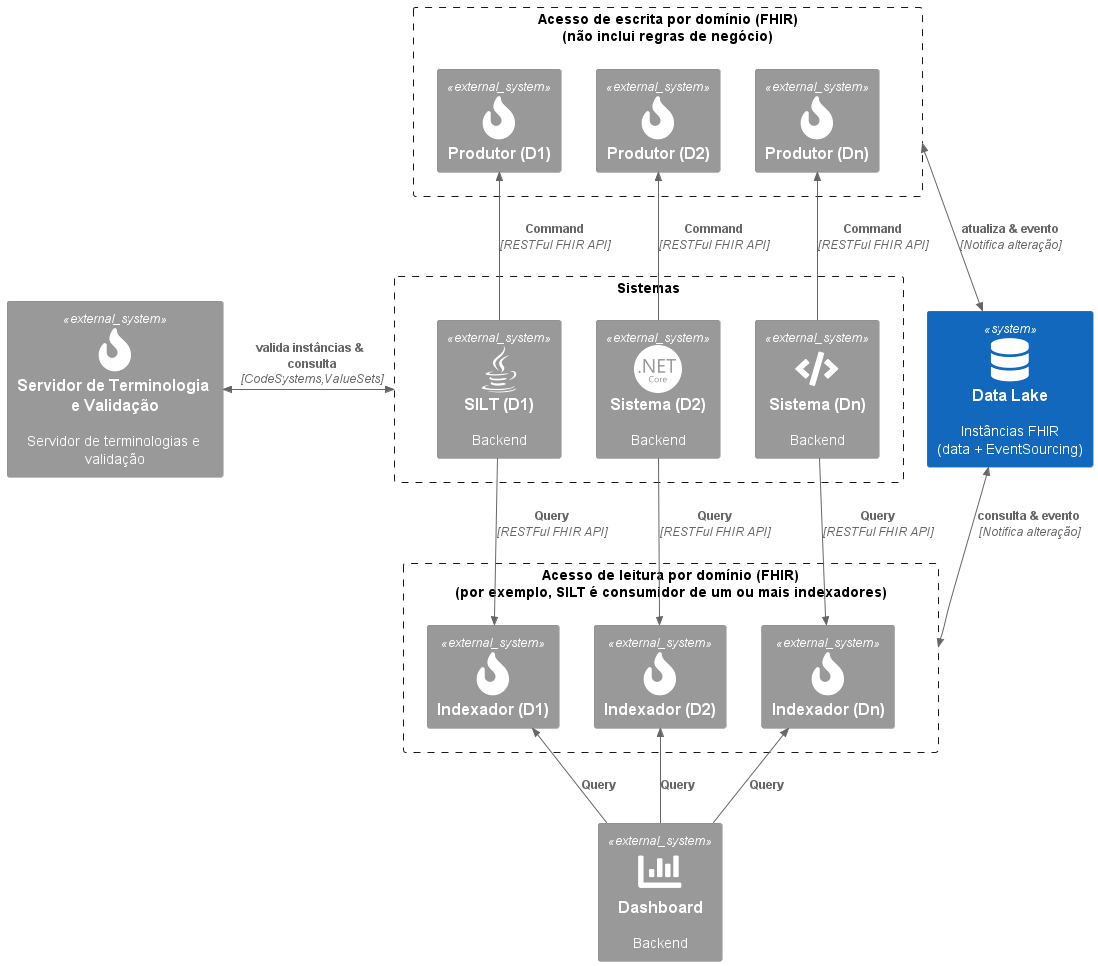

The diagram above was rendered by PlantUML. Its source (embedded in the PNG):
@startuml dl-contexto

!include https://raw.githubusercontent.com/plantuml-stdlib/C4-PlantUML/master/C4_Context.puml

LAYOUT_TOP_DOWN()
!define FONTAWESOME https://raw.githubusercontent.com/tupadr3/plantuml-icon-font-sprites/master/font-awesome-5
!include FONTAWESOME/fire.puml
!include FONTAWESOME/chart_bar.puml
!include FONTAWESOME/code.puml
!include FONTAWESOME/database.puml

!define DEVICONS https://raw.githubusercontent.com/tupadr3/plantuml-icon-font-sprites/master/devicons2
!include DEVICONS/java.puml
!include DEVICONS/dotnetcore.puml


rectangle "Sistemas" as sistemas #line.dashed{

System_Ext(silt, "SILT (D1)", "Backend", $sprite = java)

System_Ext(sistema2, "Sistema (D2)", "Backend", $sprite = dotnetcore)

System_Ext(sistemaN, "Sistema (Dn)", "Backend", $sprite = code)
}


System(dl, "Data Lake",  "Instâncias FHIR\n(data + EventSourcing)", $sprite = database)

System_Ext(tx, "Servidor de Terminologia e Validação",  "Servidor de terminologias e validação", $sprite = fire)

rectangle "Acesso de leitura por domínio (FHIR)\n(por exemplo, SILT é consumidor de um ou mais indexadores)" as leitura #line.dashed {

    System_Ext(consulta1, "Indexador (D1)", $sprite = fire)
    System_Ext(consulta2, "Indexador (D2)", $sprite = fire)
    System_Ext(consultaN, "Indexador (Dn)", $sprite = fire)
}


rectangle "Acesso de escrita por domínio (FHIR)\n(não inclui regras de negócio)" as escrita #line.dashed {
    System_Ext(produtorN, "Produtor (Dn)", $sprite = fire)
    System_Ext(produtor2, "Produtor (D2)", $sprite = fire)
    System_Ext(produtor1, "Produtor (D1)", $sprite = fire)
}

BiRel_U(dl, escrita, "atualiza & evento" , "Notifica alteração")
BiRel_D(dl, leitura, "consulta & evento" , "Notifica alteração")


BiRel_L(sistemas,tx, "valida instâncias & consulta", "CodeSystems,ValueSets")

Rel_L(silt, produtor1, "Command", "RESTFul FHIR API")
Rel(silt, consulta1, "Query", "RESTFul FHIR API")

Rel_L(sistema2, produtor2, "Command", "RESTFul FHIR API")
Rel(sistema2, consulta2, "Query", "RESTFul FHIR API")

Rel_L(sistemaN, produtorN, "Command", "RESTFul FHIR API")
Rel(sistemaN, consultaN, "Query", "RESTFul FHIR API")

System_Ext(dash, "Dashboard", "Backend", $sprite = 	chart_bar)
Rel_U(dash, consulta1, "Query")
Rel_U(dash, consulta2, "Query")
Rel_U(dash, consultaN, "Query")

@enduml